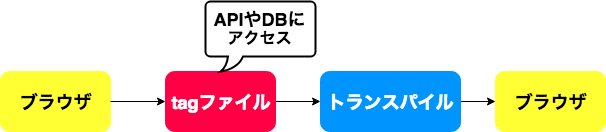

The diagram above was exported from draw.io. Its source (the exported page's mxGraphModel, read from the mxfile embedded in the PNG):
<mxGraphModel dx="1186" dy="531" grid="1" gridSize="10" guides="1" tooltips="1" connect="1" arrows="1" fold="1" page="1" pageScale="1" pageWidth="826" pageHeight="1169" background="#ffffff" math="0" shadow="0">
  <root>
    <mxCell id="0" />
    <mxCell id="1" parent="0" />
    <mxCell id="2f86a081adbd9509-1" value="&lt;b&gt;&lt;font style=&quot;font-size: 18px&quot;&gt;ブラウザ&lt;/font&gt;&lt;/b&gt;" style="rounded=1;whiteSpace=wrap;html=1;fillColor=#FFFF33;strokeColor=#FFFF33;" vertex="1" parent="1">
      <mxGeometry x="175" y="150" width="110" height="60" as="geometry" />
    </mxCell>
    <mxCell id="2f86a081adbd9509-2" value="" style="endArrow=classic;html=1;exitX=1;exitY=0.5;entryX=0;entryY=0.5;" edge="1" source="2f86a081adbd9509-1" target="2f86a081adbd9509-12" parent="1">
      <mxGeometry x="285" y="180" width="50" height="50" as="geometry">
        <mxPoint x="170" y="270" as="sourcePoint" />
        <mxPoint x="340" y="180" as="targetPoint" />
      </mxGeometry>
    </mxCell>
    <mxCell id="2f86a081adbd9509-5" value="" style="endArrow=classic;html=1;exitX=1;exitY=0.5;entryX=0;entryY=0.5;" edge="1" source="2f86a081adbd9509-12" target="2f86a081adbd9509-16" parent="1">
      <mxGeometry x="280" y="185" width="50" height="50" as="geometry">
        <mxPoint x="450" y="180" as="sourcePoint" />
        <mxPoint x="495" y="180" as="targetPoint" />
      </mxGeometry>
    </mxCell>
    <mxCell id="2f86a081adbd9509-7" value="" style="endArrow=classic;html=1;exitX=1;exitY=0.5;entryX=0;entryY=0.5;" edge="1" target="2f86a081adbd9509-18" parent="1">
      <mxGeometry x="290" y="195" width="50" height="50" as="geometry">
        <mxPoint x="605" y="180" as="sourcePoint" />
        <mxPoint x="655" y="180" as="targetPoint" />
      </mxGeometry>
    </mxCell>
    <mxCell id="2f86a081adbd9509-12" value="&lt;b&gt;&lt;font color=&quot;#ffffff&quot; style=&quot;font-size: 18px&quot;&gt;tagファイル&lt;/font&gt;&lt;/b&gt;" style="rounded=1;whiteSpace=wrap;html=1;fillColor=#FF0044;strokeColor=#FF0044;" vertex="1" parent="1">
      <mxGeometry x="340" y="150" width="110" height="60" as="geometry" />
    </mxCell>
    <mxCell id="2f86a081adbd9509-16" value="&lt;font color=&quot;#ffffff&quot; style=&quot;font-size: 18px&quot;&gt;&lt;b&gt;トランスパイル&lt;/b&gt;&lt;/font&gt;" style="rounded=1;whiteSpace=wrap;html=1;fillColor=#0094FF;strokeColor=#0094FF;" vertex="1" parent="1">
      <mxGeometry x="495" y="150" width="140" height="60" as="geometry" />
    </mxCell>
    <mxCell id="2f86a081adbd9509-18" value="&lt;b&gt;&lt;font style=&quot;font-size: 18px&quot;&gt;ブラウザ&lt;/font&gt;&lt;/b&gt;" style="rounded=1;whiteSpace=wrap;html=1;fillColor=#FFFF33;strokeColor=#FFFF33;" vertex="1" parent="1">
      <mxGeometry x="670" y="150" width="110" height="60" as="geometry" />
    </mxCell>
    <mxCell id="2f86a081adbd9509-19" value="&lt;div&gt;&lt;b&gt;&lt;font style=&quot;font-size: 18px&quot;&gt;APIやDBに&lt;/font&gt;&lt;/b&gt;&lt;/div&gt;&lt;div&gt;&lt;b&gt;&lt;font size=&quot;3&quot;&gt;アクセス&lt;/font&gt;&lt;/b&gt;&lt;/div&gt;&lt;div&gt;&lt;span style=&quot;font-size: 14px&quot;&gt;&lt;b&gt;&lt;br&gt;&lt;/b&gt;&lt;/span&gt;&lt;/div&gt;" style="strokeWidth=2;whiteSpace=wrap;html=1;shape=mxgraph.basic.roundRectCallout;dx=30;dy=15;size=5;" vertex="1" parent="1">
      <mxGeometry x="380" y="80" width="110" height="70" as="geometry" />
    </mxCell>
  </root>
</mxGraphModel>